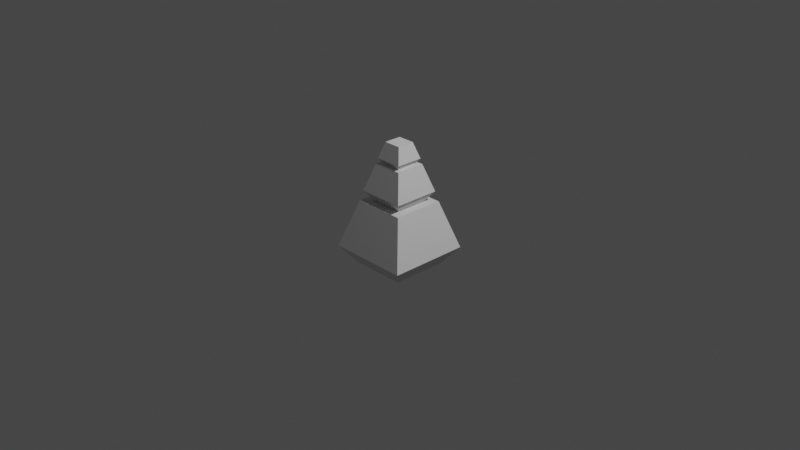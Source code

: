 # Source: pedestal.blend  (saved by Blender 3.0.42; exported with 4.5.12 LTS)
import bpy
from mathutils import Matrix  # noqa: F401  (used for matrix-valued properties, if any)

bpy.ops.wm.read_factory_settings(use_empty=True)
scene = bpy.context.scene
scene.name = 'Scene'

# ---- collections
col_collection = bpy.data.collections.new('Collection'); scene.collection.children.link(col_collection)

# ---- world
world_world = bpy.data.worlds.new('World'); scene.world = world_world
world_world.use_nodes = True; world_world.node_tree.nodes.clear()
_N = world_world.node_tree.nodes; _L = world_world.node_tree.links
n0 = _N.new('ShaderNodeOutputWorld'); n0.name = 'World Output'; n0.location = (300, 300)
n1 = _N.new('ShaderNodeBackground'); n1.name = 'Background'; n1.location = (10, 300)
n1.inputs[0].default_value = (0.05088, 0.05088, 0.05088, 1.0)
_L.new(n1.outputs[0], n0.inputs[0])
n0.is_active_output = True
world_world.color = (0.05088, 0.05088, 0.05088)
world_world.use_sun_shadow = False
world_world.sun_shadow_jitter_overblur = 0.0

# ---- cameras
cam_camera = bpy.data.cameras.new('Camera')
cam_camera.clip_end = 100.0
cam_camera.ortho_scale = 7.314

# ---- lights
light_light = bpy.data.lights.new('Light', 'POINT')
light_light.transmission_factor = 0.0
light_light.energy = 1000.0
light_light.shadow_soft_size = 0.1
light_light.shadow_maximum_resolution = 0.006
light_light.use_absolute_resolution = True

# ---- meshes
me_cube = bpy.data.meshes.new('Cube')
me_cube.from_pydata([(-0.56, -0.56, 0.4), (-0.56, 0.56, 0.4), (0.56, -0.56, 0.4), (0.56, 0.56, 0.4), (-0.6112, -0.6112, -1.0), (-0.8834, -0.8834, -0.6291), (-0.6112, 0.6112, -1.0), (-0.8834, 0.8834, -0.6291), (0.6112, -0.6112, -1.0), (0.8834, -0.8834, -0.6291), (0.6112, 0.6112, -1.0), (0.8834, 0.8834, -0.6291)], [], [(9, 2, 0, 5), (11, 3, 2, 9), (7, 1, 3, 11), (5, 0, 1, 7), (3, 1, 0, 2), (6, 4, 5, 7), (10, 6, 7, 11), (8, 10, 11, 9), (4, 8, 9, 5), (6, 10, 8, 4)])
_uv = me_cube.uv_layers.new(name='UVMap')
_uv.uv.foreach_set('vector', [1.0, 0.0, 0.8169, 1.0, 0.1831, 1.0, 0.0, 0.0, 1.0, 0.0, 0.8169, 1.0, 0.1831, 1.0, 0.0, 0.0, 1.0, 0.0, 0.8169, 1.0, 0.1831, 1.0, 0.0, 0.0, 1.0, 0.0, 0.8169, 1.0, 0.1831, 1.0, 0.0, 0.0, 1.0, 1.0, 0.0, 1.0, 0.0, 0.0, 1.0, 0.0, 0.1541, 0.0, 0.8459, 0.0, 1.0, 1.0, 0.0, 1.0, 0.1541, 0.0, 0.8459, 0.0, 1.0, 1.0, 0.0, 1.0, 0.1541, 0.0, 0.8459, 0.0, 1.0, 1.0, 0.0, 1.0, 0.1541, 0.0, 0.8459, 0.0, 1.0, 1.0, 0.0, 1.0, 0.0, 0.0, 1.0, 0.0, 1.0, 1.0, 0.0, 1.0])
me_cube.use_remesh_fix_poles = True
me_cube.use_remesh_preserve_attributes = False
me_cube.update()
me_cube_008 = bpy.data.meshes.new('Cube.008')
me_cube_008.from_pydata([(-0.56, -0.56, 0.4), (-0.56, 0.56, 0.4), (0.56, -0.56, 0.4), (0.56, 0.56, 0.4), (-0.6112, -0.6112, -1.0), (-0.8834, -0.8834, -0.6291), (-0.6112, 0.6112, -1.0), (-0.8834, 0.8834, -0.6291), (0.6112, -0.6112, -1.0), (0.8834, -0.8834, -0.6291), (0.6112, 0.6112, -1.0), (0.8834, 0.8834, -0.6291)], [], [(9, 2, 0, 5), (11, 3, 2, 9), (7, 1, 3, 11), (5, 0, 1, 7), (3, 1, 0, 2), (6, 4, 5, 7), (10, 6, 7, 11), (8, 10, 11, 9), (4, 8, 9, 5), (6, 10, 8, 4)])
_uv = me_cube_008.uv_layers.new(name='UVMap')
_uv.uv.foreach_set('vector', [1.0, 0.0, 0.8169, 1.0, 0.1831, 1.0, 0.0, 0.0, 1.0, 0.0, 0.8169, 1.0, 0.1831, 1.0, 0.0, 0.0, 1.0, 0.0, 0.8169, 1.0, 0.1831, 1.0, 0.0, 0.0, 1.0, 0.0, 0.8169, 1.0, 0.1831, 1.0, 0.0, 0.0, 1.0, 1.0, 0.0, 1.0, 0.0, 0.0, 1.0, 0.0, 0.1541, 0.0, 0.8459, 0.0, 1.0, 1.0, 0.0, 1.0, 0.1541, 0.0, 0.8459, 0.0, 1.0, 1.0, 0.0, 1.0, 0.1541, 0.0, 0.8459, 0.0, 1.0, 1.0, 0.0, 1.0, 0.1541, 0.0, 0.8459, 0.0, 1.0, 1.0, 0.0, 1.0, 0.0, 0.0, 1.0, 0.0, 1.0, 1.0, 0.0, 1.0])
me_cube_008.use_remesh_fix_poles = True
me_cube_008.use_remesh_preserve_attributes = False
me_cube_008.update()
me_cube_009 = bpy.data.meshes.new('Cube.009')
me_cube_009.from_pydata([(-0.56, -0.56, 0.4), (-0.56, 0.56, 0.4), (0.56, -0.56, 0.4), (0.56, 0.56, 0.4), (-0.6112, -0.6112, -1.0), (-0.8834, -0.8834, -0.6291), (-0.6112, 0.6112, -1.0), (-0.8834, 0.8834, -0.6291), (0.6112, -0.6112, -1.0), (0.8834, -0.8834, -0.6291), (0.6112, 0.6112, -1.0), (0.8834, 0.8834, -0.6291)], [], [(9, 2, 0, 5), (11, 3, 2, 9), (7, 1, 3, 11), (5, 0, 1, 7), (3, 1, 0, 2), (6, 4, 5, 7), (10, 6, 7, 11), (8, 10, 11, 9), (4, 8, 9, 5), (6, 10, 8, 4)])
_uv = me_cube_009.uv_layers.new(name='UVMap')
_uv.uv.foreach_set('vector', [1.0, 0.0, 0.8169, 1.0, 0.1831, 1.0, 0.0, 0.0, 1.0, 0.0, 0.8169, 1.0, 0.1831, 1.0, 0.0, 0.0, 1.0, 0.0, 0.8169, 1.0, 0.1831, 1.0, 0.0, 0.0, 1.0, 0.0, 0.8169, 1.0, 0.1831, 1.0, 0.0, 0.0, 1.0, 1.0, 0.0, 1.0, 0.0, 0.0, 1.0, 0.0, 0.1541, 0.0, 0.8459, 0.0, 1.0, 1.0, 0.0, 1.0, 0.1541, 0.0, 0.8459, 0.0, 1.0, 1.0, 0.0, 1.0, 0.1541, 0.0, 0.8459, 0.0, 1.0, 1.0, 0.0, 1.0, 0.1541, 0.0, 0.8459, 0.0, 1.0, 1.0, 0.0, 1.0, 0.0, 0.0, 1.0, 0.0, 1.0, 1.0, 0.0, 1.0])
me_cube_009.use_remesh_fix_poles = True
me_cube_009.use_remesh_preserve_attributes = False
me_cube_009.update()

# ---- objects
ob_light = bpy.data.objects.new('Light', light_light)
ob_camera = bpy.data.objects.new('Camera', cam_camera)
ob_cube_009 = bpy.data.objects.new('Cube.009', me_cube)
ob_cube_010 = bpy.data.objects.new('Cube.010', me_cube_008)
ob_cube_011 = bpy.data.objects.new('Cube.011', me_cube_009)

# ---- transforms, parenting, visibility, modifiers, constraints
ob_light.location = (4.076, 1.005, 5.904)
ob_light.rotation_euler = (0.6503, 0.05522, 1.866)
ob_light.lock_rotations_4d = False
ob_light.empty_display_type = 'ARROWS'
ob_light.color = (0.0, 0.0, 0.0, 0.0)
ob_light.lineart.crease_threshold = 0.0
ob_camera.location = (7.359, -6.926, 4.958)
ob_camera.rotation_euler = (1.109, 0.0, 0.8149)
ob_camera.lock_rotations_4d = False
ob_camera.empty_display_type = 'ARROWS'
ob_camera.color = (0.0, 0.0, 0.0, 0.0)
ob_camera.display_type = 'WIRE'
ob_camera.lineart.crease_threshold = 0.0
ob_cube_009.location = (0.0, 0.0, 0.0)
ob_cube_009.scale = (0.5, 0.5, 0.5)
ob_cube_010.location = (0.0, 0.0, 0.49)
ob_cube_010.scale = (0.288, 0.288, 0.288)
ob_cube_011.location = (0.0, 0.0, 0.77)
ob_cube_011.scale = (0.168, 0.168, 0.168)

# ---- collection membership
col_collection.objects.link(ob_light)
col_collection.objects.link(ob_camera)
col_collection.objects.link(ob_cube_009)
col_collection.objects.link(ob_cube_010)
col_collection.objects.link(ob_cube_011)

# ---- scene / render settings (as saved in the file)
scene.camera = ob_camera
scene.frame_start = 1; scene.frame_end = 250; scene.frame_set(1)
scene.render.engine = 'BLENDER_EEVEE_NEXT'
scene.cycles.sampling_pattern = 'TABULATED_SOBOL'
scene.cycles.use_light_tree = False
scene.view_settings.view_transform = 'Filmic'
bpy.context.view_layer.update()
